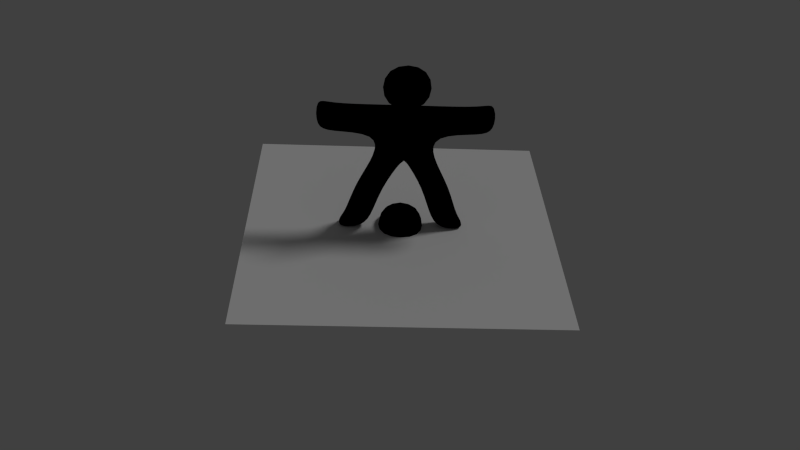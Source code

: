 # Source: Guss_2.blend  (saved by Blender 4.0.36; exported with 4.5.12 LTS)
import bpy
from mathutils import Matrix  # noqa: F401  (used for matrix-valued properties, if any)

bpy.ops.wm.read_factory_settings(use_empty=True)
scene = bpy.context.scene
scene.name = 'Scene'

# ---- collections
col_collection_1 = bpy.data.collections.new('Collection 1'); scene.collection.children.link(col_collection_1)

# ---- images (referenced by path relative to the original .blend; pixels are not part of the script)
import os
ASSET_DIR = os.environ.get("B2B_ASSET_DIR", "")  # directory of the original .blend (textures are referenced by path, not embedded)
HERE = os.path.dirname(os.path.abspath(__file__))  # packed textures are extracted next to this script under _unpacked/

def load_image(name, relpath, width, height, colorspace="sRGB"):
    """Load a texture the original file referenced (path relative to the .blend, or extracted next to this script)."""
    p = next((c for c in (os.path.join(HERE, relpath), os.path.join(ASSET_DIR, relpath)) if relpath and os.path.exists(c)), "")
    if p:
        img = bpy.data.images.load(p, check_existing=True)
        img.name = name
    else:  # same state as the original file: an image datablock whose file is absent (Cycles renders it pink)
        img = bpy.data.images.new(name, width, height)
        img.source = "FILE"
        img.filepath = "//" + (relpath or name)
    img.colorspace_settings.name = colorspace
    return img
img_bread_jpeg = load_image('bread.jpeg', 'bread.jpeg', 1024, 1024, 'sRGB')

# ---- materials (node trees are filled in below, after node groups)
mat_material = bpy.data.materials.new('Material')
mat_material.use_transparent_shadow = False

# ---- material node trees
mat_material.use_nodes = True; mat_material.node_tree.nodes.clear()
_N = mat_material.node_tree.nodes; _L = mat_material.node_tree.links
n0 = _N.new('ShaderNodeOutputMaterial'); n0.name = 'Material Output'; n0.location = (300, 300)
n1 = _N.new('ShaderNodeEeveeSpecular'); n1.name = 'Specular BSDF'; n1.location = (10, 300)
n1.inputs[2].default_value = 0.5
n2 = _N.new('ShaderNodeTexImage'); n2.name = 'Image Texture'; n2.location = (-370, 304)
n2.image = img_bread_jpeg
_L.new(n1.outputs[0], n0.inputs[0])
_L.new(n2.outputs[0], n1.inputs[0])
n0.is_active_output = True

# ---- world
world_world = bpy.data.worlds.new('World'); scene.world = world_world
world_world.color = (0.05088, 0.05088, 0.05088)
world_world.use_sun_shadow = False
world_world.sun_shadow_jitter_overblur = 0.0
world_world.cycles.sampling_method = 'MANUAL'
world_world.cycles.sample_map_resolution = 256

# ---- cameras
cam_camera_001 = bpy.data.cameras.new('Camera.001')
cam_camera_001.clip_end = 100.0
cam_camera_001.lens = 35.0
cam_camera_001.sensor_width = 32.0
cam_camera_001.sensor_height = 18.0
cam_camera_001.dof.focus_distance = 0.0
cam_camera_001.dof.aperture_fstop = 128.0

# ---- lights
light_lamp = bpy.data.lights.new('Lamp', 'SUN')
light_lamp.transmission_factor = 0.0
light_lamp.cutoff_distance = 30.0
light_lamp.angle = 0.1993
light_lamp.energy = 0.56
light_lamp.shadow_buffer_clip_start = 1.001
light_lamp.shadow_soft_size = 0.1
light_lamp.shadow_cascade_max_distance = 1000.0
light_lamp.cycles.use_multiple_importance_sampling = False

# ---- meshes
me_plane = bpy.data.meshes.new('Plane')
me_plane.from_pydata([(1.0, -1.0, 0.0), (-1.0, -1.0, 0.0), (1.0, 1.0, 0.0), (-1.0, 1.0, 0.0)], [], [(1, 0, 2, 3)])
me_plane.use_remesh_preserve_volume = False
me_plane.use_remesh_preserve_attributes = False
me_plane.use_mirror_vertex_groups = False
me_plane.update()
me_cube = bpy.data.meshes.new('Cube')
me_cube.from_pydata([(1.0, 5.064, 0.3245), (1.0, 3.064, 0.3245), (3.161, 5.263, 7.719e-06), (3.161, 4.263, -0.3245), (1.0, 5.064, -0.3245), (1.0, 3.064, -0.3245), (3.161, 4.263, 7.719e-06), (2.708, 4.064, 7.691e-06), (1.0, 4.064, 0.3245), (1.0, 4.795, -0.3245), (1.0, 5.064, 7.641e-06), (7.082e-07, 3.064, 0.3245), (1.0, 3.064, 7.641e-06), (2.708, 4.064, -0.3245), (2.708, 5.064, 7.691e-06), (2.708, 4.064, 0.3245), (1.0, 4.064, -0.3245), (1.0, 6.795, -0.3245), (2.314e-07, 3.064, -0.3245), (2.708, 5.064, -0.3245), (-1.0, 6.795, -0.3245), (4.698e-07, 4.064, -0.3245), (1.0, 4.064, 7.641e-06), (4.698e-07, 3.064, 7.641e-06), (2.708, 5.064, 0.3245), (-1.0, 4.795, -0.3245), (3.161, 4.263, 0.3245), (3.161, 5.263, -0.3245), (3.161, 5.263, 0.3245), (1.775, 1.747, 0.3245), (1.775, 1.747, -0.3245), (0.7749, 1.747, 0.3245), (1.775, 1.747, 7.73e-06), (0.7749, 1.747, -0.3245), (0.7749, 1.747, 7.73e-06), (2.122, 0.3945, 0.3245), (2.122, 0.3945, -0.3245), (1.122, 0.3945, 0.3245), (2.122, 0.3945, 7.873e-06), (1.122, 0.3945, -0.3245), (1.122, 0.3945, 7.873e-06), (2.535, 0.007145, 0.3245), (2.535, 0.007144, -0.3245), (1.535, 0.007145, 0.3245), (2.535, 0.007145, 7.921e-06), (1.535, 0.007145, -0.3245), (1.535, 0.007145, 7.921e-06), (-1.0, 5.064, 0.3245), (-1.0, 3.064, 0.3245), (-3.161, 5.263, 7.719e-06), (-3.161, 4.263, -0.3245), (-1.0, 5.064, -0.3245), (-1.0, 3.064, -0.3245), (-3.161, 4.263, 7.719e-06), (-2.708, 4.064, 7.691e-06), (-1.0, 4.064, 0.3245), (4.698e-07, 5.064, 0.3245), (-1.0, 5.064, 7.641e-06), (1.0, 4.795, 0.3245), (-1.0, 3.064, 7.641e-06), (-2.708, 4.064, -0.3245), (-2.708, 5.064, 7.691e-06), (-2.708, 4.064, 0.3245), (-1.0, 4.064, -0.3245), (4.698e-07, 5.064, -0.3245), (1.0, 6.795, 0.3245), (-2.708, 5.064, -0.3245), (7.082e-07, 4.064, 0.3245), (-1.0, 6.795, 0.3245), (-1.0, 4.064, 7.641e-06), (-1.0, 4.795, 0.3245), (-2.708, 5.064, 0.3245), (4.698e-07, 5.064, 7.641e-06), (-3.161, 4.263, 0.3245), (-3.161, 5.263, -0.3245), (-3.161, 5.263, 0.3245), (-1.775, 1.747, 0.3245), (-1.775, 1.747, -0.3245), (-0.7749, 1.747, 0.3245), (-1.775, 1.747, 7.73e-06), (-0.7749, 1.747, -0.3245), (-0.7749, 1.747, 7.73e-06), (-2.122, 0.3945, 0.3245), (-2.122, 0.3945, -0.3245), (-1.122, 0.3945, 0.3245), (-2.122, 0.3945, 7.873e-06), (-1.122, 0.3945, -0.3245), (-1.122, 0.3945, 7.873e-06), (-2.535, 0.007145, 0.3245), (-2.535, 0.007144, -0.3245), (-1.535, 0.007145, 0.3245), (-2.535, 0.007145, 7.921e-06), (-1.535, 0.007145, -0.3245), (-1.535, 0.007145, 7.921e-06), (1.729e-08, 0.02072, -1.0), (-0.1951, 0.02072, -0.9808), (-0.3827, 0.02072, -0.9239), (-0.5556, 0.02072, -0.8315), (-0.7071, 0.02072, -0.7071), (-0.8315, 0.02072, -0.5556), (-0.9239, 0.02072, -0.3827), (-0.9808, 0.02072, -0.1951), (-1.0, 0.02072, -1.079e-08), (-0.9808, 0.02072, 0.1951), (-0.9239, 0.02072, 0.3827), (-0.8315, 0.02072, 0.5556), (-0.7071, 0.02072, 0.7071), (-0.5556, 0.02072, 0.8315), (-0.3827, 0.02072, 0.9239), (-0.1951, 0.02072, 0.9808), (1.729e-08, 0.02072, 1.0), (0.1951, 0.02072, 0.9808), (0.3827, 0.02072, 0.9239), (0.5556, 0.02072, 0.8315), (0.7071, 0.02072, 0.7071), (0.8315, 0.02072, 0.5556), (0.9239, 0.02072, 0.3827), (0.9808, 0.02072, 0.1951), (1.0, 0.02072, -1.079e-08), (0.9808, 0.02072, -0.1951), (0.9239, 0.02072, -0.3827), (0.8315, 0.02072, -0.5556), (0.7071, 0.02072, -0.7071), (0.5556, 0.02072, -0.8315), (0.3827, 0.02072, -0.9239), (0.1951, 0.02072, -0.9808), (-1.0, -0.9793, 1.0), (-1.0, 1.021, 1.0), (-1.0, -0.9793, -1.0), (-1.0, 1.021, -1.0), (1.0, -0.9793, 1.0), (1.0, 1.021, 1.0), (1.0, -0.9793, -1.0), (1.0, 1.021, -1.0)], [(95, 94), (96, 95), (97, 96), (98, 97), (99, 98), (100, 99), (101, 100), (102, 101), (103, 102), (104, 103), (105, 104), (106, 105), (107, 106), (108, 107), (109, 108), (110, 109), (111, 110), (112, 111), (113, 112), (114, 113), (115, 114), (116, 115), (117, 116), (118, 117), (119, 118), (120, 119), (121, 120), (122, 121), (123, 122), (124, 123), (125, 124), (94, 125)], [(13, 7, 6, 3), (7, 15, 26, 6), (22, 16, 5, 12), (19, 13, 3, 27), (24, 14, 2, 28), (28, 2, 6, 26), (2, 27, 3, 6), (16, 21, 18, 5), (10, 4, 19, 14), (8, 22, 12, 1), (22, 8, 15, 7), (16, 22, 7, 13), (8, 0, 24, 15), (23, 11, 31, 34), (18, 23, 34, 33), (0, 10, 14, 24), (4, 16, 13, 19), (15, 24, 28, 26), (14, 19, 27, 2), (34, 31, 37, 40), (33, 34, 40, 39), (5, 18, 33, 30), (1, 12, 32, 29), (11, 1, 29, 31), (12, 5, 30, 32), (40, 37, 43, 46), (39, 40, 46, 45), (30, 33, 39, 36), (29, 32, 38, 35), (31, 29, 35, 37), (32, 30, 36, 38), (41, 44, 46, 43), (44, 42, 45, 46), (36, 39, 45, 42), (35, 38, 44, 41), (37, 35, 41, 43), (38, 36, 42, 44), (60, 54, 53, 50), (54, 62, 73, 53), (69, 63, 52, 59), (66, 60, 50, 74), (71, 61, 49, 75), (75, 49, 53, 73), (49, 74, 50, 53), (47, 55, 67, 56), (9, 17, 20, 25), (70, 68, 65, 58), (57, 51, 66, 61), (55, 69, 59, 48), (69, 55, 62, 54), (63, 69, 54, 60), (55, 47, 71, 62), (9, 25, 70, 58), (17, 9, 58, 65), (47, 57, 61, 71), (51, 63, 60, 66), (62, 71, 75, 73), (61, 66, 74, 49), (51, 57, 72, 64), (57, 47, 56, 72), (81, 78, 84, 87), (80, 81, 87, 86), (20, 17, 65, 68), (48, 59, 79, 76), (25, 20, 68, 70), (59, 52, 77, 79), (87, 84, 90, 93), (86, 87, 93, 92), (77, 80, 86, 83), (76, 79, 85, 82), (78, 76, 82, 84), (79, 77, 83, 85), (88, 91, 93, 90), (91, 89, 92, 93), (83, 86, 92, 89), (82, 85, 91, 88), (84, 82, 88, 90), (85, 83, 89, 91), (0, 8, 67, 56), (8, 1, 11, 67), (4, 64, 21, 16), (4, 10, 72, 64), (10, 0, 56, 72), (55, 48, 11, 67), (63, 21, 18, 52), (51, 64, 21, 63), (23, 11, 78, 81), (18, 23, 81, 80), (52, 18, 80, 77), (11, 48, 76, 78), (126, 127, 129, 128), (128, 129, 133, 132), (132, 133, 131, 130), (130, 131, 127, 126), (128, 132, 130, 126), (133, 129, 127, 131)])
_uv = me_cube.uv_layers.new(name='UVMap')
_uv.uv.foreach_set('vector', [1.0, 0.1377, 0.9693, 0.1377, 0.9693, 0.09475, 1.0, 0.09475, 0.9693, 0.1377, 0.9385, 0.1377, 0.9385, 0.09475, 0.9693, 0.09475, 0.9292, 0.6471, 0.8985, 0.6471, 0.8985, 0.5524, 0.9292, 0.5524, 0.2565, 0.7786, 0.2565, 0.6839, 0.2995, 0.7027, 0.2995, 0.7975, 0.3424, 0.7975, 0.3424, 0.8282, 0.2995, 0.8282, 0.2995, 0.7975, 0.7975, 0.0, 0.8282, 0.0, 0.8282, 0.09475, 0.7975, 0.09475, 0.8282, 0.0, 0.859, 0.0, 0.859, 0.09475, 0.8282, 0.09475, 0.09475, 0.6839, 4.518e-08, 0.6839, 6.777e-08, 0.5891, 0.09475, 0.5891, 0.5042, 0.8282, 0.5042, 0.859, 0.3424, 0.859, 0.3424, 0.8282, 0.9599, 0.6471, 0.9292, 0.6471, 0.9292, 0.5524, 0.9599, 0.5524, 0.9693, 0.2995, 0.9385, 0.2995, 0.9385, 0.1377, 0.9693, 0.1377, 1.0, 0.2995, 0.9693, 0.2995, 0.9693, 0.1377, 1.0, 0.1377, 0.3942, 0.4131, 0.3942, 0.3184, 0.556, 0.3184, 0.556, 0.4131, 0.9078, 0.04658, 0.9385, 0.04658, 0.9385, 0.1713, 0.9078, 0.1713, 0.877, 0.04658, 0.9078, 0.04658, 0.9078, 0.1713, 0.877, 0.1713, 0.5042, 0.7975, 0.5042, 0.8282, 0.3424, 0.8282, 0.3424, 0.7975, 0.09475, 0.7786, 0.09475, 0.6839, 0.2565, 0.6839, 0.2565, 0.7786, 0.556, 0.4131, 0.556, 0.3184, 0.599, 0.2995, 0.599, 0.3942, 0.3424, 0.8282, 0.3424, 0.859, 0.2995, 0.859, 0.2995, 0.8282, 0.9078, 0.1713, 0.9385, 0.1713, 0.9385, 0.2995, 0.9078, 0.2995, 0.877, 0.1713, 0.9078, 0.1713, 0.9078, 0.2995, 0.877, 0.2995, 0.09475, 0.5891, 6.777e-08, 0.5891, 0.07342, 0.4644, 0.1682, 0.4644, 0.9599, 0.5524, 0.9292, 0.5524, 0.9292, 0.4277, 0.9599, 0.4277, 0.2995, 0.5079, 0.3942, 0.5079, 0.4677, 0.6326, 0.3729, 0.6326, 0.9292, 0.5524, 0.8985, 0.5524, 0.8985, 0.4277, 0.9292, 0.4277, 0.4651, 0.8897, 0.4651, 0.859, 0.5042, 0.859, 0.5042, 0.8897, 0.4651, 0.9205, 0.4651, 0.8897, 0.5042, 0.8897, 0.5042, 0.9205, 0.1682, 0.4644, 0.07342, 0.4644, 0.1063, 0.3362, 0.201, 0.3362, 0.9599, 0.4277, 0.9292, 0.4277, 0.9292, 0.2995, 0.9599, 0.2995, 0.3729, 0.6326, 0.4677, 0.6326, 0.5005, 0.7608, 0.4058, 0.7608, 0.9292, 0.4277, 0.8985, 0.4277, 0.8985, 0.2995, 0.9292, 0.2995, 0.599, 0.859, 0.599, 0.8897, 0.5042, 0.8897, 0.5042, 0.859, 0.599, 0.8897, 0.599, 0.9205, 0.5042, 0.9205, 0.5042, 0.8897, 0.201, 0.3362, 0.1063, 0.3362, 0.1454, 0.2995, 0.2402, 0.2995, 0.5595, 0.07082, 0.5902, 0.07082, 0.5902, 0.11, 0.5595, 0.11, 0.4058, 0.7608, 0.5005, 0.7608, 0.5397, 0.7975, 0.4449, 0.7975, 0.5902, 0.07082, 0.621, 0.07082, 0.621, 0.11, 0.5902, 0.11, 0.8985, 0.8404, 0.8677, 0.8404, 0.8677, 0.7975, 0.8985, 0.7975, 0.8677, 0.8404, 0.837, 0.8404, 0.837, 0.7975, 0.8677, 0.7975, 0.9292, 0.9948, 0.8985, 0.9948, 0.8985, 0.9001, 0.9292, 0.9001, 0.01888, 0.2565, 0.1136, 0.2565, 0.09475, 0.2995, 0.0, 0.2995, 0.5409, 5.365e-08, 0.5409, 0.03075, 0.498, 0.03075, 0.498, 7.06e-08, 0.2995, 0.859, 0.3302, 0.859, 0.3302, 0.9537, 0.2995, 0.9537, 0.3302, 0.859, 0.361, 0.859, 0.361, 0.9537, 0.3302, 0.9537, 0.8037, 0.7786, 0.8037, 0.6839, 0.8985, 0.6839, 0.8985, 0.7786, 0.498, 0.2995, 0.498, 0.11, 0.6875, 0.11, 0.6875, 0.2995, 0.6875, 0.2995, 0.6875, 0.11, 0.877, 0.11, 0.877, 0.2995, 0.7027, 0.03075, 0.7027, 0.06149, 0.5409, 0.06149, 0.5409, 0.03075, 0.9599, 0.9948, 0.9292, 0.9948, 0.9292, 0.9001, 0.9599, 0.9001, 0.8677, 1.002, 0.837, 1.002, 0.837, 0.8404, 0.8677, 0.8404, 0.8985, 1.002, 0.8677, 1.002, 0.8677, 0.8404, 0.8985, 0.8404, 0.8037, 0.6839, 0.8037, 0.7786, 0.6419, 0.7786, 0.6419, 0.6839, 0.6605, 0.7975, 0.6605, 0.987, 0.599, 0.987, 0.599, 0.7975, 0.7755, 0.987, 0.7755, 0.7975, 0.837, 0.7975, 0.837, 0.987, 0.7027, 3.671e-08, 0.7027, 0.03075, 0.5409, 0.03075, 0.5409, 5.365e-08, 0.01888, 0.09475, 0.1136, 0.09475, 0.1136, 0.2565, 0.01888, 0.2565, 0.6419, 0.6839, 0.6419, 0.7786, 0.599, 0.7975, 0.599, 0.7027, 0.5409, 0.03075, 0.5409, 0.06149, 0.498, 0.06149, 0.498, 0.03075, 0.7027, 0.06149, 0.7027, 0.03075, 0.7975, 0.03075, 0.7975, 0.06149, 0.7027, 0.03075, 0.7027, 3.671e-08, 0.7975, 0.0, 0.7975, 0.03075, 0.9078, 0.1713, 0.9385, 0.1713, 0.9385, 0.2995, 0.9078, 0.2995, 0.877, 0.1713, 0.9078, 0.1713, 0.9078, 0.2995, 0.877, 0.2995, 0.11, 0.7975, 0.2995, 0.7975, 0.2995, 0.859, 0.11, 0.859, 0.9599, 0.9001, 0.9292, 0.9001, 0.9292, 0.7753, 0.9599, 0.7753, 0.6605, 0.987, 0.6605, 0.7975, 0.722, 0.7975, 0.722, 0.987, 0.9292, 0.9001, 0.8985, 0.9001, 0.8985, 0.7753, 0.9292, 0.7753, 0.03075, 0.9314, 0.0, 0.9314, 1.694e-08, 0.8922, 0.03075, 0.8922, 0.06149, 0.9314, 0.03075, 0.9314, 0.03075, 0.8922, 0.06149, 0.8922, 0.3331, 0.1682, 0.3331, 0.07342, 0.4613, 0.1063, 0.4613, 0.201, 0.9599, 0.7753, 0.9292, 0.7753, 0.9292, 0.6471, 0.9599, 0.6471, 0.825, 0.4644, 0.7303, 0.4644, 0.6974, 0.3362, 0.7922, 0.3362, 0.9292, 0.7753, 0.8985, 0.7753, 0.8985, 0.6471, 0.9292, 0.6471, 1.13e-08, 0.7975, 0.03075, 0.7975, 0.03075, 0.8922, 1.694e-08, 0.8922, 0.03075, 0.7975, 0.06149, 0.7975, 0.06149, 0.8922, 0.03075, 0.8922, 0.4613, 0.201, 0.4613, 0.1063, 0.498, 0.1454, 0.498, 0.2402, 0.498, 0.07082, 0.5287, 0.07082, 0.5287, 0.11, 0.498, 0.11, 0.7922, 0.3362, 0.6974, 0.3362, 0.6583, 0.2995, 0.753, 0.2995, 0.5287, 0.07082, 0.5595, 0.07082, 0.5595, 0.11, 0.5287, 0.11, 0.3942, 0.3184, 0.3942, 0.4131, 0.2995, 0.4131, 0.2995, 0.3184, 0.3942, 0.4131, 0.3942, 0.5079, 0.2995, 0.5079, 0.2995, 0.4131, 0.09475, 0.7786, 0.0, 0.7786, 4.518e-08, 0.6839, 0.09475, 0.6839, 0.5042, 0.859, 0.5042, 0.8282, 0.599, 0.8282, 0.599, 0.859, 0.5042, 0.8282, 0.5042, 0.7975, 0.599, 0.7975, 0.599, 0.8282, 0.8037, 0.6839, 0.8037, 0.5891, 0.8985, 0.5891, 0.8985, 0.6839, 0.1136, 0.09475, 0.1136, 2.852e-08, 0.2084, 7.964e-08, 0.2084, 0.09475, 0.01888, 0.09475, 0.01888, 0.0, 0.1136, 2.852e-08, 0.1136, 0.09475, 0.9078, 0.04658, 0.9385, 0.04658, 0.9385, 0.1713, 0.9078, 0.1713, 0.877, 0.04658, 0.9078, 0.04658, 0.9078, 0.1713, 0.877, 0.1713, 0.2084, 0.09475, 0.2084, 7.964e-08, 0.3331, 0.07342, 0.3331, 0.1682, 0.8985, 0.5891, 0.8037, 0.5891, 0.7303, 0.4644, 0.825, 0.4644, 0.375, 0.0, 0.625, 0.0, 0.625, 0.25, 0.375, 0.25, 0.375, 0.25, 0.625, 0.25, 0.625, 0.5, 0.375, 0.5, 0.375, 0.5, 0.625, 0.5, 0.625, 0.75, 0.375, 0.75, 0.375, 0.75, 0.625, 0.75, 0.625, 1.0, 0.375, 1.0, 0.125, 0.5, 0.375, 0.5, 0.375, 0.75, 0.125, 0.75, 0.625, 0.5, 0.875, 0.5, 0.875, 0.75, 0.625, 0.75])
me_cube.materials.append(mat_material)
me_cube.use_remesh_preserve_volume = False
me_cube.use_remesh_preserve_attributes = False
me_cube.use_mirror_vertex_groups = False
me_cube.update()

# ---- objects
ob_plane = bpy.data.objects.new('Plane', me_plane)
ob_cube = bpy.data.objects.new('Cube', me_cube)
ob_camera = bpy.data.objects.new('Camera', cam_camera_001)
ob_lamp = bpy.data.objects.new('Lamp', light_lamp)

# ---- transforms, parenting, visibility, modifiers, constraints
ob_plane.location = (-0.000263, -0.002068, 0.0002138)
ob_plane.scale = (5.825, 5.825, 5.825)
ob_plane.lineart.crease_threshold = 0.0
ob_cube.location = (-1.729e-08, 2.47e-09, -0.02072)
ob_cube.rotation_euler = (1.571, 0.0, 0.0)
ob_cube.lock_rotations_4d = False
ob_cube.empty_display_type = 'ARROWS'
ob_cube.lineart.crease_threshold = 0.0
_m = ob_cube.modifiers.new('Subsurf', 'SUBSURF')
_m.uv_smooth = 'PRESERVE_CORNERS'
_m.quality = 2
_m.levels = 4
_m.show_only_control_edges = False
ob_camera.location = (-1.461, -27.28, 19.32)
ob_camera.lineart.crease_threshold = 0.0
_c = ob_camera.constraints.new('DAMPED_TRACK'); _c.name = 'AutoTrack'
_c.target = ob_cube
_c.track_axis = 'TRACK_NEGATIVE_Z'
ob_lamp.location = (0.6808, -1.066, 9.521)
ob_lamp.rotation_euler = (0.6503, 0.05522, 1.866)
ob_lamp.lock_rotations_4d = False
ob_lamp.empty_display_type = 'ARROWS'
ob_lamp.color = (0.0, 0.0, 0.0, 0.0)
ob_lamp.lineart.crease_threshold = 0.0

# ---- collection membership
col_collection_1.objects.link(ob_plane)
col_collection_1.objects.link(ob_cube)
col_collection_1.objects.link(ob_camera)
col_collection_1.objects.link(ob_lamp)

# ---- scene / render settings (as saved in the file)
scene.camera = ob_camera
scene.frame_start = 1; scene.frame_end = 250; scene.frame_set(18)
scene.render.engine = 'BLENDER_EEVEE_NEXT'
scene.render.image_settings.compression = 90
scene.render.resolution_percentage = 50
scene.render.dither_intensity = 0.0
scene.cycles.use_denoising = False
scene.cycles.samples = 10
scene.cycles.sampling_pattern = 'TABULATED_SOBOL'
scene.cycles.light_sampling_threshold = 0.0
scene.cycles.use_adaptive_sampling = False
scene.cycles.use_light_tree = False
scene.cycles.blur_glossy = 0.0
scene.cycles.volume_bounces = 1
scene.cycles.pixel_filter_type = 'GAUSSIAN'
scene.cycles.sample_clamp_indirect = 0.0
scene.view_settings.view_transform = 'Standard'
bpy.context.view_layer.update()
